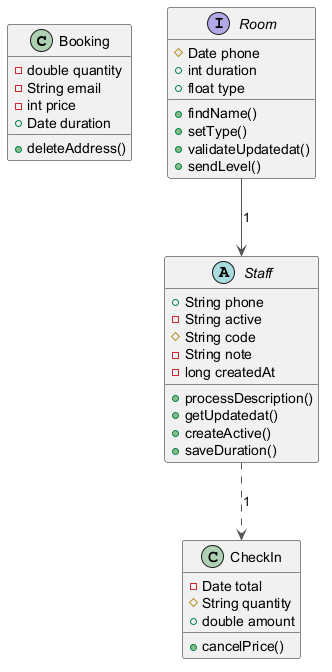

The diagram above was rendered by PlantUML. Its source (embedded in the PNG):
@startuml
skinparam ArrowColor #555555
class Booking {
  -double quantity
  -String email
  -int price
  +Date duration
  +deleteAddress()
}
interface Room {
  #Date phone
  +int duration
  +float type
  +findName()
  +setType()
  +validateUpdatedat()
  +sendLevel()
}
abstract class Staff {
  +String phone
  -String active
  #String code
  -String note
  -long createdAt
  +processDescription()
  +getUpdatedat()
  +createActive()
  +saveDuration()
}
class CheckIn {
  -Date total
  #String quantity
  +double amount
  +cancelPrice()
}
Room --> Staff : "1"
Staff ..> CheckIn : "1"
@enduml